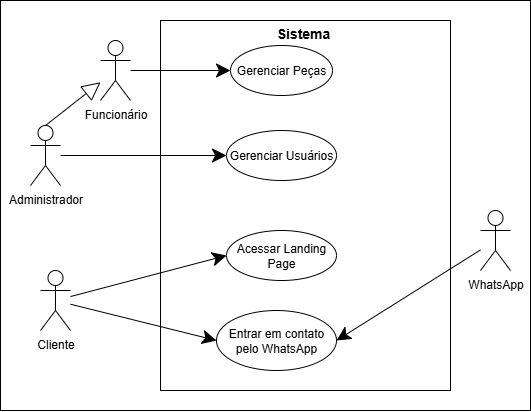

The diagram above was exported from draw.io. Its source (the exported page's mxGraphModel, read from the mxfile embedded in the PNG):
<mxGraphModel dx="983" dy="512" grid="1" gridSize="10" guides="1" tooltips="1" connect="1" arrows="1" fold="1" page="1" pageScale="1" pageWidth="827" pageHeight="1169" math="0" shadow="0">
  <root>
    <mxCell id="0" />
    <mxCell id="1" parent="0" />
    <mxCell id="__BFbQbhphsIrFHtcrgJ-27" value="" style="rounded=0;whiteSpace=wrap;html=1;" vertex="1" parent="1">
      <mxGeometry x="150" y="110" width="530" height="410" as="geometry" />
    </mxCell>
    <mxCell id="__BFbQbhphsIrFHtcrgJ-4" value="" style="rounded=0;whiteSpace=wrap;html=1;" vertex="1" parent="1">
      <mxGeometry x="310" y="130" width="290" height="370" as="geometry" />
    </mxCell>
    <mxCell id="__BFbQbhphsIrFHtcrgJ-5" value="Cliente" style="shape=umlActor;verticalLabelPosition=bottom;verticalAlign=top;html=1;" vertex="1" parent="1">
      <mxGeometry x="190" y="380" width="30" height="60" as="geometry" />
    </mxCell>
    <mxCell id="__BFbQbhphsIrFHtcrgJ-6" value="Administrador" style="shape=umlActor;verticalLabelPosition=bottom;verticalAlign=top;html=1;" vertex="1" parent="1">
      <mxGeometry x="180" y="235" width="30" height="60" as="geometry" />
    </mxCell>
    <mxCell id="__BFbQbhphsIrFHtcrgJ-7" value="Funcionário" style="shape=umlActor;verticalLabelPosition=bottom;verticalAlign=top;html=1;" vertex="1" parent="1">
      <mxGeometry x="250" y="150" width="30" height="60" as="geometry" />
    </mxCell>
    <mxCell id="__BFbQbhphsIrFHtcrgJ-8" value="Gerenciar Usuários" style="ellipse;whiteSpace=wrap;html=1;" vertex="1" parent="1">
      <mxGeometry x="376" y="240" width="110" height="50" as="geometry" />
    </mxCell>
    <mxCell id="__BFbQbhphsIrFHtcrgJ-10" value="Acessar Landing Page" style="ellipse;whiteSpace=wrap;html=1;" vertex="1" parent="1">
      <mxGeometry x="376" y="340" width="110" height="50" as="geometry" />
    </mxCell>
    <mxCell id="__BFbQbhphsIrFHtcrgJ-11" value="Gerenciar Peças" style="ellipse;whiteSpace=wrap;html=1;" vertex="1" parent="1">
      <mxGeometry x="380" y="155" width="102" height="50" as="geometry" />
    </mxCell>
    <mxCell id="__BFbQbhphsIrFHtcrgJ-12" value="Entrar em contato pelo WhatsApp" style="ellipse;whiteSpace=wrap;html=1;" vertex="1" parent="1">
      <mxGeometry x="366" y="420" width="120" height="60" as="geometry" />
    </mxCell>
    <mxCell id="__BFbQbhphsIrFHtcrgJ-19" value="" style="endArrow=block;endSize=16;endFill=0;html=1;rounded=0;exitX=0.5;exitY=0;exitDx=0;exitDy=0;exitPerimeter=0;" edge="1" parent="1" source="__BFbQbhphsIrFHtcrgJ-6" target="__BFbQbhphsIrFHtcrgJ-7">
      <mxGeometry width="160" relative="1" as="geometry">
        <mxPoint x="200" y="230" as="sourcePoint" />
        <mxPoint x="220" y="170" as="targetPoint" />
      </mxGeometry>
    </mxCell>
    <mxCell id="__BFbQbhphsIrFHtcrgJ-20" value="" style="endArrow=classic;endFill=1;endSize=12;html=1;rounded=0;entryX=0;entryY=0.5;entryDx=0;entryDy=0;" edge="1" parent="1" source="__BFbQbhphsIrFHtcrgJ-7" target="__BFbQbhphsIrFHtcrgJ-11">
      <mxGeometry width="160" relative="1" as="geometry">
        <mxPoint x="130" y="360" as="sourcePoint" />
        <mxPoint x="290" y="360" as="targetPoint" />
      </mxGeometry>
    </mxCell>
    <mxCell id="__BFbQbhphsIrFHtcrgJ-21" value="" style="endArrow=classic;endFill=1;endSize=12;html=1;rounded=0;entryX=0;entryY=0.5;entryDx=0;entryDy=0;" edge="1" parent="1" source="__BFbQbhphsIrFHtcrgJ-6" target="__BFbQbhphsIrFHtcrgJ-8">
      <mxGeometry width="160" relative="1" as="geometry">
        <mxPoint x="190" y="280" as="sourcePoint" />
        <mxPoint x="290" y="284" as="targetPoint" />
      </mxGeometry>
    </mxCell>
    <mxCell id="__BFbQbhphsIrFHtcrgJ-22" value="" style="endArrow=classic;endFill=1;endSize=12;html=1;rounded=0;entryX=0;entryY=0.5;entryDx=0;entryDy=0;" edge="1" parent="1" source="__BFbQbhphsIrFHtcrgJ-5" target="__BFbQbhphsIrFHtcrgJ-12">
      <mxGeometry width="160" relative="1" as="geometry">
        <mxPoint x="240" y="370" as="sourcePoint" />
        <mxPoint x="340" y="374" as="targetPoint" />
      </mxGeometry>
    </mxCell>
    <mxCell id="__BFbQbhphsIrFHtcrgJ-23" value="" style="endArrow=classic;endFill=1;endSize=12;html=1;rounded=0;entryX=0;entryY=0.5;entryDx=0;entryDy=0;" edge="1" parent="1" source="__BFbQbhphsIrFHtcrgJ-5" target="__BFbQbhphsIrFHtcrgJ-10">
      <mxGeometry width="160" relative="1" as="geometry">
        <mxPoint x="190" y="496" as="sourcePoint" />
        <mxPoint x="290" y="500" as="targetPoint" />
      </mxGeometry>
    </mxCell>
    <mxCell id="__BFbQbhphsIrFHtcrgJ-25" value="WhatsApp" style="shape=umlActor;verticalLabelPosition=bottom;verticalAlign=top;html=1;" vertex="1" parent="1">
      <mxGeometry x="630" y="320" width="30" height="60" as="geometry" />
    </mxCell>
    <mxCell id="__BFbQbhphsIrFHtcrgJ-26" value="" style="endArrow=classic;endFill=1;endSize=12;html=1;rounded=0;entryX=1;entryY=0.5;entryDx=0;entryDy=0;" edge="1" parent="1" source="__BFbQbhphsIrFHtcrgJ-25" target="__BFbQbhphsIrFHtcrgJ-12">
      <mxGeometry width="160" relative="1" as="geometry">
        <mxPoint x="670" y="450" as="sourcePoint" />
        <mxPoint x="816" y="486" as="targetPoint" />
      </mxGeometry>
    </mxCell>
    <mxCell id="__BFbQbhphsIrFHtcrgJ-28" value="Sistema" style="text;html=1;align=center;verticalAlign=middle;whiteSpace=wrap;rounded=0;fontStyle=1;fontSize=14;" vertex="1" parent="1">
      <mxGeometry x="424" y="130" width="58" height="25" as="geometry" />
    </mxCell>
  </root>
</mxGraphModel>